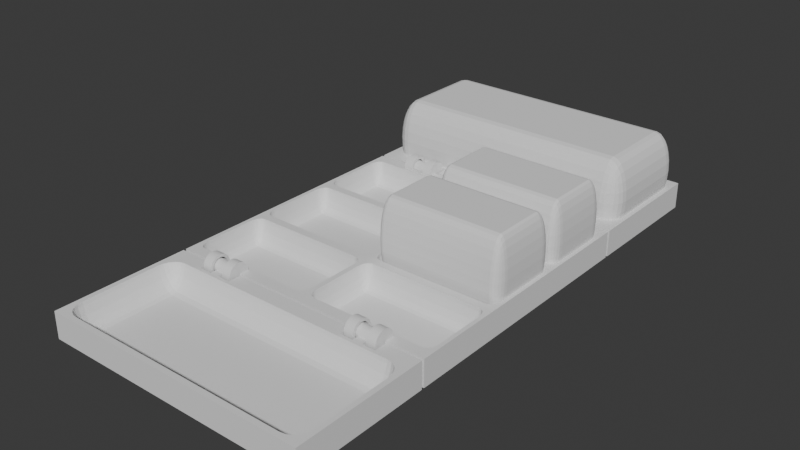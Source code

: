 # Source: paint-tray.blend  (saved by Blender 5.0.119; exported with 4.5.12 LTS)
import bpy
from mathutils import Matrix  # noqa: F401  (used for matrix-valued properties, if any)

bpy.ops.wm.read_factory_settings(use_empty=True)
scene = bpy.context.scene
scene.name = 'Scene'

# ---- collections
col_collection = bpy.data.collections.new('Collection'); scene.collection.children.link(col_collection)

# ---- world
world_world = bpy.data.worlds.new('World'); scene.world = world_world
world_world.use_nodes = True; world_world.node_tree.nodes.clear()
_N = world_world.node_tree.nodes; _L = world_world.node_tree.links
n0 = _N.new('ShaderNodeOutputWorld'); n0.name = 'World Output'; n0.location = (200, 100)
n1 = _N.new('ShaderNodeBackground'); n1.name = 'Background'; n1.location = (-200, 100)
n1.inputs[0].default_value = (0.05088, 0.05088, 0.05088, 1.0)
_L.new(n1.outputs[0], n0.inputs[0])
n0.is_active_output = True
world_world.color = (0.05088, 0.05088, 0.05088)
world_world.sun_shadow_jitter_overblur = 0.0

# ---- meshes
me_cube_014 = bpy.data.meshes.new('Cube.014')
me_cube_014.from_pydata([(0.0, 0.0, 8.603), (0.0, 0.0, 25.46), (0.0, 48.04, 8.603), (0.0, 48.04, 25.46), (49.54, 0.0, 8.603), (49.54, 0.0, 25.46), (49.54, 48.04, 8.603), (49.54, 48.04, 25.46)], [], [(0, 1, 3, 2), (2, 3, 7, 6), (6, 7, 5, 4), (4, 5, 1, 0), (2, 6, 4, 0), (7, 3, 1, 5)])
_uv = me_cube_014.uv_layers.new(name='UVMap')
_uv.uv.foreach_set('vector', [0.375, 0.0, 0.625, 0.0, 0.625, 0.25, 0.375, 0.25, 0.375, 0.25, 0.625, 0.25, 0.625, 0.5, 0.375, 0.5, 0.375, 0.5, 0.625, 0.5, 0.625, 0.75, 0.375, 0.75, 0.375, 0.75, 0.625, 0.75, 0.625, 1.0, 0.375, 1.0, 0.125, 0.5, 0.375, 0.5, 0.375, 0.75, 0.125, 0.75, 0.625, 0.5, 0.875, 0.5, 0.875, 0.75, 0.625, 0.75])
me_cube_014.update()
me_cube_015 = bpy.data.meshes.new('Cube.015')
me_cube_015.from_pydata([(-5.079, -4.935, -0.4156), (-5.079, -4.935, 2.535), (-5.079, 4.047, -5.818), (-5.079, 4.047, 2.535), (5.079, -4.935, -0.4156), (5.079, -4.935, 2.535), (5.079, 4.047, -5.818), (5.079, 4.047, 2.535)], [], [(0, 1, 3, 2), (2, 3, 7, 6), (6, 7, 5, 4), (4, 5, 1, 0), (2, 6, 4, 0), (7, 3, 1, 5)])
_uv = me_cube_015.uv_layers.new(name='UVMap')
_uv.uv.foreach_set('vector', [0.375, 0.0, 0.625, 0.0, 0.625, 0.25, 0.375, 0.25, 0.375, 0.25, 0.625, 0.25, 0.625, 0.5, 0.375, 0.5, 0.375, 0.5, 0.625, 0.5, 0.625, 0.75, 0.375, 0.75, 0.375, 0.75, 0.625, 0.75, 0.625, 1.0, 0.375, 1.0, 0.125, 0.5, 0.375, 0.5, 0.375, 0.75, 0.125, 0.75, 0.625, 0.5, 0.875, 0.5, 0.875, 0.75, 0.625, 0.75])
me_cube_015.update()
me_cylinder_005 = bpy.data.meshes.new('Cylinder.005')
me_cylinder_005.from_pydata([(0.0, 4.649, -3.756), (0.0, 4.649, 3.756), (0.8549, 4.56, -3.756), (0.8549, 4.56, 3.756), (1.677, 4.295, -3.756), (1.677, 4.295, 3.756), (2.435, 3.865, -3.756), (2.435, 3.865, 3.756), (3.099, 3.287, -3.756), (3.099, 3.287, 3.756), (3.644, 2.583, -3.756), (3.644, 2.583, 3.756), (4.048, 1.779, -3.756), (4.048, 1.779, 3.756), (4.298, 0.907, -3.756), (4.298, 0.907, 3.756), (4.382, 0.0, -3.756), (4.382, 0.0, 3.756), (4.298, -0.907, -3.756), (4.298, -0.907, 3.756), (4.048, -1.779, -3.756), (4.048, -1.779, 3.756), (3.644, -2.583, -3.756), (3.644, -2.583, 3.756), (3.099, -3.287, -3.756), (3.099, -3.287, 3.756), (2.435, -3.865, -3.756), (2.435, -3.865, 3.756), (1.677, -4.295, -3.756), (1.677, -4.295, 3.756), (0.8549, -4.56, -3.756), (0.8549, -4.56, 3.756), (0.0, -4.649, -3.756), (0.0, -4.649, 3.756), (-0.8549, -4.56, -3.756), (-0.8549, -4.56, 3.756), (-1.677, -4.295, -3.756), (-1.677, -4.295, 3.756), (-2.435, -3.865, -3.756), (-2.435, -3.865, 3.756), (-3.099, -3.287, -3.756), (-3.099, -3.287, 3.756), (-3.644, -2.583, -3.756), (-3.644, -2.583, 3.756), (-4.048, -1.779, -3.756), (-4.048, -1.779, 3.756), (-4.298, -0.907, -3.756), (-4.298, -0.907, 3.756), (-4.382, 0.0, -3.756), (-4.382, 0.0, 3.756), (-4.298, 0.907, -3.756), (-4.298, 0.907, 3.756), (-4.048, 1.779, -3.756), (-4.048, 1.779, 3.756), (-3.644, 2.583, -3.756), (-3.644, 2.583, 3.756), (-3.099, 3.287, -3.756), (-3.099, 3.287, 3.756), (-2.435, 3.865, -3.756), (-2.435, 3.865, 3.756), (-1.677, 4.295, -3.756), (-1.677, 4.295, 3.756), (-0.8549, 4.56, -3.756), (-0.8549, 4.56, 3.756)], [], [(0, 1, 3, 2), (2, 3, 5, 4), (4, 5, 7, 6), (6, 7, 9, 8), (8, 9, 11, 10), (10, 11, 13, 12), (12, 13, 15, 14), (14, 15, 17, 16), (16, 17, 19, 18), (18, 19, 21, 20), (20, 21, 23, 22), (22, 23, 25, 24), (24, 25, 27, 26), (26, 27, 29, 28), (28, 29, 31, 30), (30, 31, 33, 32), (32, 33, 35, 34), (34, 35, 37, 36), (36, 37, 39, 38), (38, 39, 41, 40), (40, 41, 43, 42), (42, 43, 45, 44), (44, 45, 47, 46), (46, 47, 49, 48), (48, 49, 51, 50), (50, 51, 53, 52), (52, 53, 55, 54), (54, 55, 57, 56), (56, 57, 59, 58), (58, 59, 61, 60), (3, 1, 63, 61, 59, 57, 55, 53, 51, 49, 47, 45, 43, 41, 39, 37, 35, 33, 31, 29, 27, 25, 23, 21, 19, 17, 15, 13, 11, 9, 7, 5), (60, 61, 63, 62), (62, 63, 1, 0), (0, 2, 4, 6, 8, 10, 12, 14, 16, 18, 20, 22, 24, 26, 28, 30, 32, 34, 36, 38, 40, 42, 44, 46, 48, 50, 52, 54, 56, 58, 60, 62)])
_uv = me_cylinder_005.uv_layers.new(name='UVMap')
_uv.uv.foreach_set('vector', [1.0, 0.5, 1.0, 1.0, 0.9688, 1.0, 0.9688, 0.5, 0.9688, 0.5, 0.9688, 1.0, 0.9375, 1.0, 0.9375, 0.5, 0.9375, 0.5, 0.9375, 1.0, 0.9062, 1.0, 0.9062, 0.5, 0.9062, 0.5, 0.9062, 1.0, 0.875, 1.0, 0.875, 0.5, 0.875, 0.5, 0.875, 1.0, 0.8438, 1.0, 0.8438, 0.5, 0.8438, 0.5, 0.8438, 1.0, 0.8125, 1.0, 0.8125, 0.5, 0.8125, 0.5, 0.8125, 1.0, 0.7812, 1.0, 0.7812, 0.5, 0.7812, 0.5, 0.7812, 1.0, 0.75, 1.0, 0.75, 0.5, 0.75, 0.5, 0.75, 1.0, 0.7188, 1.0, 0.7188, 0.5, 0.7188, 0.5, 0.7188, 1.0, 0.6875, 1.0, 0.6875, 0.5, 0.6875, 0.5, 0.6875, 1.0, 0.6562, 1.0, 0.6562, 0.5, 0.6562, 0.5, 0.6562, 1.0, 0.625, 1.0, 0.625, 0.5, 0.625, 0.5, 0.625, 1.0, 0.5938, 1.0, 0.5938, 0.5, 0.5938, 0.5, 0.5938, 1.0, 0.5625, 1.0, 0.5625, 0.5, 0.5625, 0.5, 0.5625, 1.0, 0.5312, 1.0, 0.5312, 0.5, 0.5312, 0.5, 0.5312, 1.0, 0.5, 1.0, 0.5, 0.5, 0.5, 0.5, 0.5, 1.0, 0.4688, 1.0, 0.4688, 0.5, 0.4688, 0.5, 0.4688, 1.0, 0.4375, 1.0, 0.4375, 0.5, 0.4375, 0.5, 0.4375, 1.0, 0.4062, 1.0, 0.4062, 0.5, 0.4062, 0.5, 0.4062, 1.0, 0.375, 1.0, 0.375, 0.5, 0.375, 0.5, 0.375, 1.0, 0.3438, 1.0, 0.3438, 0.5, 0.3438, 0.5, 0.3438, 1.0, 0.3125, 1.0, 0.3125, 0.5, 0.3125, 0.5, 0.3125, 1.0, 0.2812, 1.0, 0.2812, 0.5, 0.2812, 0.5, 0.2812, 1.0, 0.25, 1.0, 0.25, 0.5, 0.25, 0.5, 0.25, 1.0, 0.2188, 1.0, 0.2188, 0.5, 0.2188, 0.5, 0.2188, 1.0, 0.1875, 1.0, 0.1875, 0.5, 0.1875, 0.5, 0.1875, 1.0, 0.1562, 1.0, 0.1562, 0.5, 0.1562, 0.5, 0.1562, 1.0, 0.125, 1.0, 0.125, 0.5, 0.125, 0.5, 0.125, 1.0, 0.09375, 1.0, 0.09375, 0.5, 0.09375, 0.5, 0.09375, 1.0, 0.0625, 1.0, 0.0625, 0.5, 0.2968, 0.4854, 0.25, 0.49, 0.2032, 0.4854, 0.1582, 0.4717, 0.1167, 0.4496, 0.08029, 0.4197, 0.05045, 0.3833, 0.02827, 0.3418, 0.01461, 0.2968, 0.01, 0.25, 0.01461, 0.2032, 0.02827, 0.1582, 0.05045, 0.1167, 0.08029, 0.08029, 0.1167, 0.05045, 0.1582, 0.02827, 0.2032, 0.01461, 0.25, 0.01, 0.2968, 0.01461, 0.3418, 0.02827, 0.3833, 0.05045, 0.4197, 0.08029, 0.4496, 0.1167, 0.4717, 0.1582, 0.4854, 0.2032, 0.49, 0.25, 0.4854, 0.2968, 0.4717, 0.3418, 0.4496, 0.3833, 0.4197, 0.4197, 0.3833, 0.4496, 0.3418, 0.4717, 0.0625, 0.5, 0.0625, 1.0, 0.03125, 1.0, 0.03125, 0.5, 0.03125, 0.5, 0.03125, 1.0, 0.0, 1.0, 0.0, 0.5, 0.75, 0.49, 0.7968, 0.4854, 0.8418, 0.4717, 0.8833, 0.4496, 0.9197, 0.4197, 0.9496, 0.3833, 0.9717, 0.3418, 0.9854, 0.2968, 0.99, 0.25, 0.9854, 0.2032, 0.9717, 0.1582, 0.9496, 0.1167, 0.9197, 0.08029, 0.8833, 0.05045, 0.8418, 0.02827, 0.7968, 0.01461, 0.75, 0.01, 0.7032, 0.01461, 0.6582, 0.02827, 0.6167, 0.05045, 0.5803, 0.08029, 0.5504, 0.1167, 0.5283, 0.1582, 0.5146, 0.2032, 0.51, 0.25, 0.5146, 0.2968, 0.5283, 0.3418, 0.5504, 0.3833, 0.5803, 0.4197, 0.6167, 0.4496, 0.6582, 0.4717, 0.7032, 0.4854])
me_cylinder_005.update()
me_cube_016 = bpy.data.meshes.new('Cube.016')
me_cube_016.from_pydata([(-1.599, -1.206, -0.6267), (-1.599, -1.206, 0.6267), (-1.599, 1.206, -0.6267), (-1.599, 1.206, 0.6267), (1.599, -1.206, -0.6267), (1.599, -1.206, 0.6267), (1.599, 1.206, -0.6267), (1.599, 1.206, 0.6267)], [], [(0, 1, 3, 2), (2, 3, 7, 6), (6, 7, 5, 4), (4, 5, 1, 0), (2, 6, 4, 0), (7, 3, 1, 5)])
_uv = me_cube_016.uv_layers.new(name='UVMap')
_uv.uv.foreach_set('vector', [0.375, 0.0, 0.625, 0.0, 0.625, 0.25, 0.375, 0.25, 0.375, 0.25, 0.625, 0.25, 0.625, 0.5, 0.375, 0.5, 0.375, 0.5, 0.625, 0.5, 0.625, 0.75, 0.375, 0.75, 0.375, 0.75, 0.625, 0.75, 0.625, 1.0, 0.375, 1.0, 0.125, 0.5, 0.375, 0.5, 0.375, 0.75, 0.125, 0.75, 0.625, 0.5, 0.875, 0.5, 0.875, 0.75, 0.625, 0.75])
me_cube_016.update()
me_cylinder_006 = bpy.data.meshes.new('Cylinder.006')
me_cylinder_006.from_pydata([(0.0, 1.273, -1.049), (0.0, 1.273, 1.049), (0.2446, 1.248, -1.049), (0.2446, 1.248, 1.049), (0.4798, 1.176, -1.049), (0.4798, 1.176, 1.049), (0.6966, 1.058, -1.049), (0.6966, 1.058, 1.049), (0.8866, 0.8999, -1.049), (0.8866, 0.8999, 1.049), (1.042, 0.707, -1.049), (1.042, 0.707, 1.049), (1.158, 0.487, -1.049), (1.158, 0.487, 1.049), (1.23, 0.2483, -1.049), (1.23, 0.2483, 1.049), (1.254, 0.0, -1.049), (1.254, 0.0, 1.049), (1.23, -0.2483, -1.049), (1.23, -0.2483, 1.049), (1.158, -0.487, -1.049), (1.158, -0.487, 1.049), (1.042, -0.707, -1.049), (1.042, -0.707, 1.049), (0.8866, -0.8999, -1.049), (0.8866, -0.8999, 1.049), (0.6966, -1.058, -1.049), (0.6966, -1.058, 1.049), (0.4798, -1.176, -1.049), (0.4798, -1.176, 1.049), (0.2446, -1.248, -1.049), (0.2446, -1.248, 1.049), (0.0, -1.273, -1.049), (0.0, -1.273, 1.049), (-0.2446, -1.248, -1.049), (-0.2446, -1.248, 1.049), (-0.4798, -1.176, -1.049), (-0.4798, -1.176, 1.049), (-0.6966, -1.058, -1.049), (-0.6966, -1.058, 1.049), (-0.8866, -0.8999, -1.049), (-0.8866, -0.8999, 1.049), (-1.042, -0.707, -1.049), (-1.042, -0.707, 1.049), (-1.158, -0.487, -1.049), (-1.158, -0.487, 1.049), (-1.23, -0.2483, -1.049), (-1.23, -0.2483, 1.049), (-1.254, 0.0, -1.049), (-1.254, 0.0, 1.049), (-1.23, 0.2483, -1.049), (-1.23, 0.2483, 1.049), (-1.158, 0.487, -1.049), (-1.158, 0.487, 1.049), (-1.042, 0.707, -1.049), (-1.042, 0.707, 1.049), (-0.8866, 0.8999, -1.049), (-0.8866, 0.8999, 1.049), (-0.6966, 1.058, -1.049), (-0.6966, 1.058, 1.049), (-0.4798, 1.176, -1.049), (-0.4798, 1.176, 1.049), (-0.2446, 1.248, -1.049), (-0.2446, 1.248, 1.049)], [], [(0, 1, 3, 2), (2, 3, 5, 4), (4, 5, 7, 6), (6, 7, 9, 8), (8, 9, 11, 10), (10, 11, 13, 12), (12, 13, 15, 14), (14, 15, 17, 16), (16, 17, 19, 18), (18, 19, 21, 20), (20, 21, 23, 22), (22, 23, 25, 24), (24, 25, 27, 26), (26, 27, 29, 28), (28, 29, 31, 30), (30, 31, 33, 32), (32, 33, 35, 34), (34, 35, 37, 36), (36, 37, 39, 38), (38, 39, 41, 40), (40, 41, 43, 42), (42, 43, 45, 44), (44, 45, 47, 46), (46, 47, 49, 48), (48, 49, 51, 50), (50, 51, 53, 52), (52, 53, 55, 54), (54, 55, 57, 56), (56, 57, 59, 58), (58, 59, 61, 60), (3, 1, 63, 61, 59, 57, 55, 53, 51, 49, 47, 45, 43, 41, 39, 37, 35, 33, 31, 29, 27, 25, 23, 21, 19, 17, 15, 13, 11, 9, 7, 5), (60, 61, 63, 62), (62, 63, 1, 0), (0, 2, 4, 6, 8, 10, 12, 14, 16, 18, 20, 22, 24, 26, 28, 30, 32, 34, 36, 38, 40, 42, 44, 46, 48, 50, 52, 54, 56, 58, 60, 62)])
_uv = me_cylinder_006.uv_layers.new(name='UVMap')
_uv.uv.foreach_set('vector', [1.0, 0.5, 1.0, 1.0, 0.9688, 1.0, 0.9688, 0.5, 0.9688, 0.5, 0.9688, 1.0, 0.9375, 1.0, 0.9375, 0.5, 0.9375, 0.5, 0.9375, 1.0, 0.9062, 1.0, 0.9062, 0.5, 0.9062, 0.5, 0.9062, 1.0, 0.875, 1.0, 0.875, 0.5, 0.875, 0.5, 0.875, 1.0, 0.8438, 1.0, 0.8438, 0.5, 0.8438, 0.5, 0.8438, 1.0, 0.8125, 1.0, 0.8125, 0.5, 0.8125, 0.5, 0.8125, 1.0, 0.7812, 1.0, 0.7812, 0.5, 0.7812, 0.5, 0.7812, 1.0, 0.75, 1.0, 0.75, 0.5, 0.75, 0.5, 0.75, 1.0, 0.7188, 1.0, 0.7188, 0.5, 0.7188, 0.5, 0.7188, 1.0, 0.6875, 1.0, 0.6875, 0.5, 0.6875, 0.5, 0.6875, 1.0, 0.6562, 1.0, 0.6562, 0.5, 0.6562, 0.5, 0.6562, 1.0, 0.625, 1.0, 0.625, 0.5, 0.625, 0.5, 0.625, 1.0, 0.5938, 1.0, 0.5938, 0.5, 0.5938, 0.5, 0.5938, 1.0, 0.5625, 1.0, 0.5625, 0.5, 0.5625, 0.5, 0.5625, 1.0, 0.5312, 1.0, 0.5312, 0.5, 0.5312, 0.5, 0.5312, 1.0, 0.5, 1.0, 0.5, 0.5, 0.5, 0.5, 0.5, 1.0, 0.4688, 1.0, 0.4688, 0.5, 0.4688, 0.5, 0.4688, 1.0, 0.4375, 1.0, 0.4375, 0.5, 0.4375, 0.5, 0.4375, 1.0, 0.4062, 1.0, 0.4062, 0.5, 0.4062, 0.5, 0.4062, 1.0, 0.375, 1.0, 0.375, 0.5, 0.375, 0.5, 0.375, 1.0, 0.3438, 1.0, 0.3438, 0.5, 0.3438, 0.5, 0.3438, 1.0, 0.3125, 1.0, 0.3125, 0.5, 0.3125, 0.5, 0.3125, 1.0, 0.2812, 1.0, 0.2812, 0.5, 0.2812, 0.5, 0.2812, 1.0, 0.25, 1.0, 0.25, 0.5, 0.25, 0.5, 0.25, 1.0, 0.2188, 1.0, 0.2188, 0.5, 0.2188, 0.5, 0.2188, 1.0, 0.1875, 1.0, 0.1875, 0.5, 0.1875, 0.5, 0.1875, 1.0, 0.1562, 1.0, 0.1562, 0.5, 0.1562, 0.5, 0.1562, 1.0, 0.125, 1.0, 0.125, 0.5, 0.125, 0.5, 0.125, 1.0, 0.09375, 1.0, 0.09375, 0.5, 0.09375, 0.5, 0.09375, 1.0, 0.0625, 1.0, 0.0625, 0.5, 0.2968, 0.4854, 0.25, 0.49, 0.2032, 0.4854, 0.1582, 0.4717, 0.1167, 0.4496, 0.08029, 0.4197, 0.05045, 0.3833, 0.02827, 0.3418, 0.01461, 0.2968, 0.01, 0.25, 0.01461, 0.2032, 0.02827, 0.1582, 0.05045, 0.1167, 0.08029, 0.08029, 0.1167, 0.05045, 0.1582, 0.02827, 0.2032, 0.01461, 0.25, 0.01, 0.2968, 0.01461, 0.3418, 0.02827, 0.3833, 0.05045, 0.4197, 0.08029, 0.4496, 0.1167, 0.4717, 0.1582, 0.4854, 0.2032, 0.49, 0.25, 0.4854, 0.2968, 0.4717, 0.3418, 0.4496, 0.3833, 0.4197, 0.4197, 0.3833, 0.4496, 0.3418, 0.4717, 0.0625, 0.5, 0.0625, 1.0, 0.03125, 1.0, 0.03125, 0.5, 0.03125, 0.5, 0.03125, 1.0, 0.0, 1.0, 0.0, 0.5, 0.75, 0.49, 0.7968, 0.4854, 0.8418, 0.4717, 0.8833, 0.4496, 0.9197, 0.4197, 0.9496, 0.3833, 0.9717, 0.3418, 0.9854, 0.2968, 0.99, 0.25, 0.9854, 0.2032, 0.9717, 0.1582, 0.9496, 0.1167, 0.9197, 0.08029, 0.8833, 0.05045, 0.8418, 0.02827, 0.7968, 0.01461, 0.75, 0.01, 0.7032, 0.01461, 0.6582, 0.02827, 0.6167, 0.05045, 0.5803, 0.08029, 0.5504, 0.1167, 0.5283, 0.1582, 0.5146, 0.2032, 0.51, 0.25, 0.5146, 0.2968, 0.5283, 0.3418, 0.5504, 0.3833, 0.5803, 0.4197, 0.6167, 0.4496, 0.6582, 0.4717, 0.7032, 0.4854])
me_cylinder_006.update()
me_cylinder_007 = bpy.data.meshes.new('Cylinder.007')
me_cylinder_007.from_pydata([(0.0, 3.16, -2.223), (0.0, 3.16, 2.223), (0.4683, 3.099, -2.223), (0.4683, 3.099, 2.223), (0.9186, 2.919, -2.223), (0.9186, 2.919, 2.223), (1.334, 2.627, -2.223), (1.334, 2.627, 2.223), (1.697, 2.234, -2.223), (1.697, 2.234, 2.223), (1.996, 1.755, -2.223), (1.996, 1.755, 2.223), (2.218, 1.209, -2.223), (2.218, 1.209, 2.223), (2.354, 0.6164, -2.223), (2.354, 0.6164, 2.223), (2.4, 0.0, -2.223), (2.4, 0.0, 2.223), (2.354, -0.6164, -2.223), (2.354, -0.6164, 2.223), (2.218, -1.209, -2.223), (2.218, -1.209, 2.223), (1.996, -1.755, -2.223), (1.996, -1.755, 2.223), (1.697, -2.234, -2.223), (1.697, -2.234, 2.223), (1.334, -2.627, -2.223), (1.334, -2.627, 2.223), (0.9186, -2.919, -2.223), (0.9186, -2.919, 2.223), (0.4683, -3.099, -2.223), (0.4683, -3.099, 2.223), (0.0, -3.16, -2.223), (0.0, -3.16, 2.223), (-0.4683, -3.099, -2.223), (-0.4683, -3.099, 2.223), (-0.9186, -2.919, -2.223), (-0.9186, -2.919, 2.223), (-1.334, -2.627, -2.223), (-1.334, -2.627, 2.223), (-1.697, -2.234, -2.223), (-1.697, -2.234, 2.223), (-1.996, -1.755, -2.223), (-1.996, -1.755, 2.223), (-2.218, -1.209, -2.223), (-2.218, -1.209, 2.223), (-2.354, -0.6164, -2.223), (-2.354, -0.6164, 2.223), (-2.4, 0.0, -2.223), (-2.4, 0.0, 2.223), (-2.354, 0.6164, -2.223), (-2.354, 0.6164, 2.223), (-2.218, 1.209, -2.223), (-2.218, 1.209, 2.223), (-1.996, 1.755, -2.223), (-1.996, 1.755, 2.223), (-1.697, 2.234, -2.223), (-1.697, 2.234, 2.223), (-1.334, 2.627, -2.223), (-1.334, 2.627, 2.223), (-0.9186, 2.919, -2.223), (-0.9186, 2.919, 2.223), (-0.4683, 3.099, -2.223), (-0.4683, 3.099, 2.223)], [], [(0, 1, 3, 2), (2, 3, 5, 4), (4, 5, 7, 6), (6, 7, 9, 8), (8, 9, 11, 10), (10, 11, 13, 12), (12, 13, 15, 14), (14, 15, 17, 16), (16, 17, 19, 18), (18, 19, 21, 20), (20, 21, 23, 22), (22, 23, 25, 24), (24, 25, 27, 26), (26, 27, 29, 28), (28, 29, 31, 30), (30, 31, 33, 32), (32, 33, 35, 34), (34, 35, 37, 36), (36, 37, 39, 38), (38, 39, 41, 40), (40, 41, 43, 42), (42, 43, 45, 44), (44, 45, 47, 46), (46, 47, 49, 48), (48, 49, 51, 50), (50, 51, 53, 52), (52, 53, 55, 54), (54, 55, 57, 56), (56, 57, 59, 58), (58, 59, 61, 60), (3, 1, 63, 61, 59, 57, 55, 53, 51, 49, 47, 45, 43, 41, 39, 37, 35, 33, 31, 29, 27, 25, 23, 21, 19, 17, 15, 13, 11, 9, 7, 5), (60, 61, 63, 62), (62, 63, 1, 0), (0, 2, 4, 6, 8, 10, 12, 14, 16, 18, 20, 22, 24, 26, 28, 30, 32, 34, 36, 38, 40, 42, 44, 46, 48, 50, 52, 54, 56, 58, 60, 62)])
_uv = me_cylinder_007.uv_layers.new(name='UVMap')
_uv.uv.foreach_set('vector', [1.0, 0.5, 1.0, 1.0, 0.9688, 1.0, 0.9688, 0.5, 0.9688, 0.5, 0.9688, 1.0, 0.9375, 1.0, 0.9375, 0.5, 0.9375, 0.5, 0.9375, 1.0, 0.9062, 1.0, 0.9062, 0.5, 0.9062, 0.5, 0.9062, 1.0, 0.875, 1.0, 0.875, 0.5, 0.875, 0.5, 0.875, 1.0, 0.8438, 1.0, 0.8438, 0.5, 0.8438, 0.5, 0.8438, 1.0, 0.8125, 1.0, 0.8125, 0.5, 0.8125, 0.5, 0.8125, 1.0, 0.7812, 1.0, 0.7812, 0.5, 0.7812, 0.5, 0.7812, 1.0, 0.75, 1.0, 0.75, 0.5, 0.75, 0.5, 0.75, 1.0, 0.7188, 1.0, 0.7188, 0.5, 0.7188, 0.5, 0.7188, 1.0, 0.6875, 1.0, 0.6875, 0.5, 0.6875, 0.5, 0.6875, 1.0, 0.6562, 1.0, 0.6562, 0.5, 0.6562, 0.5, 0.6562, 1.0, 0.625, 1.0, 0.625, 0.5, 0.625, 0.5, 0.625, 1.0, 0.5938, 1.0, 0.5938, 0.5, 0.5938, 0.5, 0.5938, 1.0, 0.5625, 1.0, 0.5625, 0.5, 0.5625, 0.5, 0.5625, 1.0, 0.5312, 1.0, 0.5312, 0.5, 0.5312, 0.5, 0.5312, 1.0, 0.5, 1.0, 0.5, 0.5, 0.5, 0.5, 0.5, 1.0, 0.4688, 1.0, 0.4688, 0.5, 0.4688, 0.5, 0.4688, 1.0, 0.4375, 1.0, 0.4375, 0.5, 0.4375, 0.5, 0.4375, 1.0, 0.4062, 1.0, 0.4062, 0.5, 0.4062, 0.5, 0.4062, 1.0, 0.375, 1.0, 0.375, 0.5, 0.375, 0.5, 0.375, 1.0, 0.3438, 1.0, 0.3438, 0.5, 0.3438, 0.5, 0.3438, 1.0, 0.3125, 1.0, 0.3125, 0.5, 0.3125, 0.5, 0.3125, 1.0, 0.2812, 1.0, 0.2812, 0.5, 0.2812, 0.5, 0.2812, 1.0, 0.25, 1.0, 0.25, 0.5, 0.25, 0.5, 0.25, 1.0, 0.2188, 1.0, 0.2188, 0.5, 0.2188, 0.5, 0.2188, 1.0, 0.1875, 1.0, 0.1875, 0.5, 0.1875, 0.5, 0.1875, 1.0, 0.1562, 1.0, 0.1562, 0.5, 0.1562, 0.5, 0.1562, 1.0, 0.125, 1.0, 0.125, 0.5, 0.125, 0.5, 0.125, 1.0, 0.09375, 1.0, 0.09375, 0.5, 0.09375, 0.5, 0.09375, 1.0, 0.0625, 1.0, 0.0625, 0.5, 0.2968, 0.4854, 0.25, 0.49, 0.2032, 0.4854, 0.1582, 0.4717, 0.1167, 0.4496, 0.08029, 0.4197, 0.05045, 0.3833, 0.02827, 0.3418, 0.01461, 0.2968, 0.01, 0.25, 0.01461, 0.2032, 0.02827, 0.1582, 0.05045, 0.1167, 0.08029, 0.08029, 0.1167, 0.05045, 0.1582, 0.02827, 0.2032, 0.01461, 0.25, 0.01, 0.2968, 0.01461, 0.3418, 0.02827, 0.3833, 0.05045, 0.4197, 0.08029, 0.4496, 0.1167, 0.4717, 0.1582, 0.4854, 0.2032, 0.49, 0.25, 0.4854, 0.2968, 0.4717, 0.3418, 0.4496, 0.3833, 0.4197, 0.4197, 0.3833, 0.4496, 0.3418, 0.4717, 0.0625, 0.5, 0.0625, 1.0, 0.03125, 1.0, 0.03125, 0.5, 0.03125, 0.5, 0.03125, 1.0, 0.0, 1.0, 0.0, 0.5, 0.75, 0.49, 0.7968, 0.4854, 0.8418, 0.4717, 0.8833, 0.4496, 0.9197, 0.4197, 0.9496, 0.3833, 0.9717, 0.3418, 0.9854, 0.2968, 0.99, 0.25, 0.9854, 0.2032, 0.9717, 0.1582, 0.9496, 0.1167, 0.9197, 0.08029, 0.8833, 0.05045, 0.8418, 0.02827, 0.7968, 0.01461, 0.75, 0.01, 0.7032, 0.01461, 0.6582, 0.02827, 0.6167, 0.05045, 0.5803, 0.08029, 0.5504, 0.1167, 0.5283, 0.1582, 0.5146, 0.2032, 0.51, 0.25, 0.5146, 0.2968, 0.5283, 0.3418, 0.5504, 0.3833, 0.5803, 0.4197, 0.6167, 0.4496, 0.6582, 0.4717, 0.7032, 0.4854])
me_cylinder_007.update()
me_cube_017 = bpy.data.meshes.new('Cube.017')
me_cube_017.from_pydata([(0.0, 0.0, -22.87), (0.0, 0.0, -0.231), (0.0, 18.25, -22.87), (0.0, 18.25, -0.231), (11.81, 0.0, -22.87), (11.81, 0.0, -0.231), (11.81, 18.25, -22.87), (11.81, 18.25, -0.231)], [], [(0, 1, 3, 2), (2, 3, 7, 6), (6, 7, 5, 4), (4, 5, 1, 0), (2, 6, 4, 0), (7, 3, 1, 5)])
_uv = me_cube_017.uv_layers.new(name='UVMap')
_uv.uv.foreach_set('vector', [0.375, 0.0, 0.625, 0.0, 0.625, 0.25, 0.375, 0.25, 0.375, 0.25, 0.625, 0.25, 0.625, 0.5, 0.375, 0.5, 0.375, 0.5, 0.625, 0.5, 0.625, 0.75, 0.375, 0.75, 0.375, 0.75, 0.625, 0.75, 0.625, 1.0, 0.375, 1.0, 0.125, 0.5, 0.375, 0.5, 0.375, 0.75, 0.125, 0.75, 0.625, 0.5, 0.875, 0.5, 0.875, 0.75, 0.625, 0.75])
me_cube_017.update()
me_cylinder_008 = bpy.data.meshes.new('Cylinder.008')
me_cylinder_008.from_pydata([(0.0, 1.273, -1.049), (0.0, 1.273, 1.049), (0.2446, 1.248, -1.049), (0.2446, 1.248, 1.049), (0.4798, 1.176, -1.049), (0.4798, 1.176, 1.049), (0.6966, 1.058, -1.049), (0.6966, 1.058, 1.049), (0.8866, 0.8999, -1.049), (0.8866, 0.8999, 1.049), (1.042, 0.707, -1.049), (1.042, 0.707, 1.049), (1.158, 0.487, -1.049), (1.158, 0.487, 1.049), (1.23, 0.2483, -1.049), (1.23, 0.2483, 1.049), (1.254, 0.0, -1.049), (1.254, 0.0, 1.049), (1.23, -0.2483, -1.049), (1.23, -0.2483, 1.049), (1.158, -0.487, -1.049), (1.158, -0.487, 1.049), (1.042, -0.707, -1.049), (1.042, -0.707, 1.049), (0.8866, -0.8999, -1.049), (0.8866, -0.8999, 1.049), (0.6966, -1.058, -1.049), (0.6966, -1.058, 1.049), (0.4798, -1.176, -1.049), (0.4798, -1.176, 1.049), (0.2446, -1.248, -1.049), (0.2446, -1.248, 1.049), (0.0, -1.273, -1.049), (0.0, -1.273, 1.049), (-0.2446, -1.248, -1.049), (-0.2446, -1.248, 1.049), (-0.4798, -1.176, -1.049), (-0.4798, -1.176, 1.049), (-0.6966, -1.058, -1.049), (-0.6966, -1.058, 1.049), (-0.8866, -0.8999, -1.049), (-0.8866, -0.8999, 1.049), (-1.042, -0.707, -1.049), (-1.042, -0.707, 1.049), (-1.158, -0.487, -1.049), (-1.158, -0.487, 1.049), (-1.23, -0.2483, -1.049), (-1.23, -0.2483, 1.049), (-1.254, 0.0, -1.049), (-1.254, 0.0, 1.049), (-1.23, 0.2483, -1.049), (-1.23, 0.2483, 1.049), (-1.158, 0.487, -1.049), (-1.158, 0.487, 1.049), (-1.042, 0.707, -1.049), (-1.042, 0.707, 1.049), (-0.8866, 0.8999, -1.049), (-0.8866, 0.8999, 1.049), (-0.6966, 1.058, -1.049), (-0.6966, 1.058, 1.049), (-0.4798, 1.176, -1.049), (-0.4798, 1.176, 1.049), (-0.2446, 1.248, -1.049), (-0.2446, 1.248, 1.049)], [], [(0, 1, 3, 2), (2, 3, 5, 4), (4, 5, 7, 6), (6, 7, 9, 8), (8, 9, 11, 10), (10, 11, 13, 12), (12, 13, 15, 14), (14, 15, 17, 16), (16, 17, 19, 18), (18, 19, 21, 20), (20, 21, 23, 22), (22, 23, 25, 24), (24, 25, 27, 26), (26, 27, 29, 28), (28, 29, 31, 30), (30, 31, 33, 32), (32, 33, 35, 34), (34, 35, 37, 36), (36, 37, 39, 38), (38, 39, 41, 40), (40, 41, 43, 42), (42, 43, 45, 44), (44, 45, 47, 46), (46, 47, 49, 48), (48, 49, 51, 50), (50, 51, 53, 52), (52, 53, 55, 54), (54, 55, 57, 56), (56, 57, 59, 58), (58, 59, 61, 60), (3, 1, 63, 61, 59, 57, 55, 53, 51, 49, 47, 45, 43, 41, 39, 37, 35, 33, 31, 29, 27, 25, 23, 21, 19, 17, 15, 13, 11, 9, 7, 5), (60, 61, 63, 62), (62, 63, 1, 0), (0, 2, 4, 6, 8, 10, 12, 14, 16, 18, 20, 22, 24, 26, 28, 30, 32, 34, 36, 38, 40, 42, 44, 46, 48, 50, 52, 54, 56, 58, 60, 62)])
_uv = me_cylinder_008.uv_layers.new(name='UVMap')
_uv.uv.foreach_set('vector', [1.0, 0.5, 1.0, 1.0, 0.9688, 1.0, 0.9688, 0.5, 0.9688, 0.5, 0.9688, 1.0, 0.9375, 1.0, 0.9375, 0.5, 0.9375, 0.5, 0.9375, 1.0, 0.9062, 1.0, 0.9062, 0.5, 0.9062, 0.5, 0.9062, 1.0, 0.875, 1.0, 0.875, 0.5, 0.875, 0.5, 0.875, 1.0, 0.8438, 1.0, 0.8438, 0.5, 0.8438, 0.5, 0.8438, 1.0, 0.8125, 1.0, 0.8125, 0.5, 0.8125, 0.5, 0.8125, 1.0, 0.7812, 1.0, 0.7812, 0.5, 0.7812, 0.5, 0.7812, 1.0, 0.75, 1.0, 0.75, 0.5, 0.75, 0.5, 0.75, 1.0, 0.7188, 1.0, 0.7188, 0.5, 0.7188, 0.5, 0.7188, 1.0, 0.6875, 1.0, 0.6875, 0.5, 0.6875, 0.5, 0.6875, 1.0, 0.6562, 1.0, 0.6562, 0.5, 0.6562, 0.5, 0.6562, 1.0, 0.625, 1.0, 0.625, 0.5, 0.625, 0.5, 0.625, 1.0, 0.5938, 1.0, 0.5938, 0.5, 0.5938, 0.5, 0.5938, 1.0, 0.5625, 1.0, 0.5625, 0.5, 0.5625, 0.5, 0.5625, 1.0, 0.5312, 1.0, 0.5312, 0.5, 0.5312, 0.5, 0.5312, 1.0, 0.5, 1.0, 0.5, 0.5, 0.5, 0.5, 0.5, 1.0, 0.4688, 1.0, 0.4688, 0.5, 0.4688, 0.5, 0.4688, 1.0, 0.4375, 1.0, 0.4375, 0.5, 0.4375, 0.5, 0.4375, 1.0, 0.4062, 1.0, 0.4062, 0.5, 0.4062, 0.5, 0.4062, 1.0, 0.375, 1.0, 0.375, 0.5, 0.375, 0.5, 0.375, 1.0, 0.3438, 1.0, 0.3438, 0.5, 0.3438, 0.5, 0.3438, 1.0, 0.3125, 1.0, 0.3125, 0.5, 0.3125, 0.5, 0.3125, 1.0, 0.2812, 1.0, 0.2812, 0.5, 0.2812, 0.5, 0.2812, 1.0, 0.25, 1.0, 0.25, 0.5, 0.25, 0.5, 0.25, 1.0, 0.2188, 1.0, 0.2188, 0.5, 0.2188, 0.5, 0.2188, 1.0, 0.1875, 1.0, 0.1875, 0.5, 0.1875, 0.5, 0.1875, 1.0, 0.1562, 1.0, 0.1562, 0.5, 0.1562, 0.5, 0.1562, 1.0, 0.125, 1.0, 0.125, 0.5, 0.125, 0.5, 0.125, 1.0, 0.09375, 1.0, 0.09375, 0.5, 0.09375, 0.5, 0.09375, 1.0, 0.0625, 1.0, 0.0625, 0.5, 0.2968, 0.4854, 0.25, 0.49, 0.2032, 0.4854, 0.1582, 0.4717, 0.1167, 0.4496, 0.08029, 0.4197, 0.05045, 0.3833, 0.02827, 0.3418, 0.01461, 0.2968, 0.01, 0.25, 0.01461, 0.2032, 0.02827, 0.1582, 0.05045, 0.1167, 0.08029, 0.08029, 0.1167, 0.05045, 0.1582, 0.02827, 0.2032, 0.01461, 0.25, 0.01, 0.2968, 0.01461, 0.3418, 0.02827, 0.3833, 0.05045, 0.4197, 0.08029, 0.4496, 0.1167, 0.4717, 0.1582, 0.4854, 0.2032, 0.49, 0.25, 0.4854, 0.2968, 0.4717, 0.3418, 0.4496, 0.3833, 0.4197, 0.4197, 0.3833, 0.4496, 0.3418, 0.4717, 0.0625, 0.5, 0.0625, 1.0, 0.03125, 1.0, 0.03125, 0.5, 0.03125, 0.5, 0.03125, 1.0, 0.0, 1.0, 0.0, 0.5, 0.75, 0.49, 0.7968, 0.4854, 0.8418, 0.4717, 0.8833, 0.4496, 0.9197, 0.4197, 0.9496, 0.3833, 0.9717, 0.3418, 0.9854, 0.2968, 0.99, 0.25, 0.9854, 0.2032, 0.9717, 0.1582, 0.9496, 0.1167, 0.9197, 0.08029, 0.8833, 0.05045, 0.8418, 0.02827, 0.7968, 0.01461, 0.75, 0.01, 0.7032, 0.01461, 0.6582, 0.02827, 0.6167, 0.05045, 0.5803, 0.08029, 0.5504, 0.1167, 0.5283, 0.1582, 0.5146, 0.2032, 0.51, 0.25, 0.5146, 0.2968, 0.5283, 0.3418, 0.5504, 0.3833, 0.5803, 0.4197, 0.6167, 0.4496, 0.6582, 0.4717, 0.7032, 0.4854])
me_cylinder_008.update()
me_cylinder_009 = bpy.data.meshes.new('Cylinder.009')
me_cylinder_009.from_pydata([(0.0, 3.16, -2.223), (0.0, 3.16, 2.223), (0.4683, 3.099, -2.223), (0.4683, 3.099, 2.223), (0.9186, 2.919, -2.223), (0.9186, 2.919, 2.223), (1.334, 2.627, -2.223), (1.334, 2.627, 2.223), (1.697, 2.234, -2.223), (1.697, 2.234, 2.223), (1.996, 1.755, -2.223), (1.996, 1.755, 2.223), (2.218, 1.209, -2.223), (2.218, 1.209, 2.223), (2.354, 0.6164, -2.223), (2.354, 0.6164, 2.223), (2.4, 0.0, -2.223), (2.4, 0.0, 2.223), (2.354, -0.6164, -2.223), (2.354, -0.6164, 2.223), (2.218, -1.209, -2.223), (2.218, -1.209, 2.223), (1.996, -1.755, -2.223), (1.996, -1.755, 2.223), (1.697, -2.234, -2.223), (1.697, -2.234, 2.223), (1.334, -2.627, -2.223), (1.334, -2.627, 2.223), (0.9186, -2.919, -2.223), (0.9186, -2.919, 2.223), (0.4683, -3.099, -2.223), (0.4683, -3.099, 2.223), (0.0, -3.16, -2.223), (0.0, -3.16, 2.223), (-0.4683, -3.099, -2.223), (-0.4683, -3.099, 2.223), (-0.9186, -2.919, -2.223), (-0.9186, -2.919, 2.223), (-1.334, -2.627, -2.223), (-1.334, -2.627, 2.223), (-1.697, -2.234, -2.223), (-1.697, -2.234, 2.223), (-1.996, -1.755, -2.223), (-1.996, -1.755, 2.223), (-2.218, -1.209, -2.223), (-2.218, -1.209, 2.223), (-2.354, -0.6164, -2.223), (-2.354, -0.6164, 2.223), (-2.4, 0.0, -2.223), (-2.4, 0.0, 2.223), (-2.354, 0.6164, -2.223), (-2.354, 0.6164, 2.223), (-2.218, 1.209, -2.223), (-2.218, 1.209, 2.223), (-1.996, 1.755, -2.223), (-1.996, 1.755, 2.223), (-1.697, 2.234, -2.223), (-1.697, 2.234, 2.223), (-1.334, 2.627, -2.223), (-1.334, 2.627, 2.223), (-0.9186, 2.919, -2.223), (-0.9186, 2.919, 2.223), (-0.4683, 3.099, -2.223), (-0.4683, 3.099, 2.223)], [], [(0, 1, 3, 2), (2, 3, 5, 4), (4, 5, 7, 6), (6, 7, 9, 8), (8, 9, 11, 10), (10, 11, 13, 12), (12, 13, 15, 14), (14, 15, 17, 16), (16, 17, 19, 18), (18, 19, 21, 20), (20, 21, 23, 22), (22, 23, 25, 24), (24, 25, 27, 26), (26, 27, 29, 28), (28, 29, 31, 30), (30, 31, 33, 32), (32, 33, 35, 34), (34, 35, 37, 36), (36, 37, 39, 38), (38, 39, 41, 40), (40, 41, 43, 42), (42, 43, 45, 44), (44, 45, 47, 46), (46, 47, 49, 48), (48, 49, 51, 50), (50, 51, 53, 52), (52, 53, 55, 54), (54, 55, 57, 56), (56, 57, 59, 58), (58, 59, 61, 60), (3, 1, 63, 61, 59, 57, 55, 53, 51, 49, 47, 45, 43, 41, 39, 37, 35, 33, 31, 29, 27, 25, 23, 21, 19, 17, 15, 13, 11, 9, 7, 5), (60, 61, 63, 62), (62, 63, 1, 0), (0, 2, 4, 6, 8, 10, 12, 14, 16, 18, 20, 22, 24, 26, 28, 30, 32, 34, 36, 38, 40, 42, 44, 46, 48, 50, 52, 54, 56, 58, 60, 62)])
_uv = me_cylinder_009.uv_layers.new(name='UVMap')
_uv.uv.foreach_set('vector', [1.0, 0.5, 1.0, 1.0, 0.9688, 1.0, 0.9688, 0.5, 0.9688, 0.5, 0.9688, 1.0, 0.9375, 1.0, 0.9375, 0.5, 0.9375, 0.5, 0.9375, 1.0, 0.9062, 1.0, 0.9062, 0.5, 0.9062, 0.5, 0.9062, 1.0, 0.875, 1.0, 0.875, 0.5, 0.875, 0.5, 0.875, 1.0, 0.8438, 1.0, 0.8438, 0.5, 0.8438, 0.5, 0.8438, 1.0, 0.8125, 1.0, 0.8125, 0.5, 0.8125, 0.5, 0.8125, 1.0, 0.7812, 1.0, 0.7812, 0.5, 0.7812, 0.5, 0.7812, 1.0, 0.75, 1.0, 0.75, 0.5, 0.75, 0.5, 0.75, 1.0, 0.7188, 1.0, 0.7188, 0.5, 0.7188, 0.5, 0.7188, 1.0, 0.6875, 1.0, 0.6875, 0.5, 0.6875, 0.5, 0.6875, 1.0, 0.6562, 1.0, 0.6562, 0.5, 0.6562, 0.5, 0.6562, 1.0, 0.625, 1.0, 0.625, 0.5, 0.625, 0.5, 0.625, 1.0, 0.5938, 1.0, 0.5938, 0.5, 0.5938, 0.5, 0.5938, 1.0, 0.5625, 1.0, 0.5625, 0.5, 0.5625, 0.5, 0.5625, 1.0, 0.5312, 1.0, 0.5312, 0.5, 0.5312, 0.5, 0.5312, 1.0, 0.5, 1.0, 0.5, 0.5, 0.5, 0.5, 0.5, 1.0, 0.4688, 1.0, 0.4688, 0.5, 0.4688, 0.5, 0.4688, 1.0, 0.4375, 1.0, 0.4375, 0.5, 0.4375, 0.5, 0.4375, 1.0, 0.4062, 1.0, 0.4062, 0.5, 0.4062, 0.5, 0.4062, 1.0, 0.375, 1.0, 0.375, 0.5, 0.375, 0.5, 0.375, 1.0, 0.3438, 1.0, 0.3438, 0.5, 0.3438, 0.5, 0.3438, 1.0, 0.3125, 1.0, 0.3125, 0.5, 0.3125, 0.5, 0.3125, 1.0, 0.2812, 1.0, 0.2812, 0.5, 0.2812, 0.5, 0.2812, 1.0, 0.25, 1.0, 0.25, 0.5, 0.25, 0.5, 0.25, 1.0, 0.2188, 1.0, 0.2188, 0.5, 0.2188, 0.5, 0.2188, 1.0, 0.1875, 1.0, 0.1875, 0.5, 0.1875, 0.5, 0.1875, 1.0, 0.1562, 1.0, 0.1562, 0.5, 0.1562, 0.5, 0.1562, 1.0, 0.125, 1.0, 0.125, 0.5, 0.125, 0.5, 0.125, 1.0, 0.09375, 1.0, 0.09375, 0.5, 0.09375, 0.5, 0.09375, 1.0, 0.0625, 1.0, 0.0625, 0.5, 0.2968, 0.4854, 0.25, 0.49, 0.2032, 0.4854, 0.1582, 0.4717, 0.1167, 0.4496, 0.08029, 0.4197, 0.05045, 0.3833, 0.02827, 0.3418, 0.01461, 0.2968, 0.01, 0.25, 0.01461, 0.2032, 0.02827, 0.1582, 0.05045, 0.1167, 0.08029, 0.08029, 0.1167, 0.05045, 0.1582, 0.02827, 0.2032, 0.01461, 0.25, 0.01, 0.2968, 0.01461, 0.3418, 0.02827, 0.3833, 0.05045, 0.4197, 0.08029, 0.4496, 0.1167, 0.4717, 0.1582, 0.4854, 0.2032, 0.49, 0.25, 0.4854, 0.2968, 0.4717, 0.3418, 0.4496, 0.3833, 0.4197, 0.4197, 0.3833, 0.4496, 0.3418, 0.4717, 0.0625, 0.5, 0.0625, 1.0, 0.03125, 1.0, 0.03125, 0.5, 0.03125, 0.5, 0.03125, 1.0, 0.0, 1.0, 0.0, 0.5, 0.75, 0.49, 0.7968, 0.4854, 0.8418, 0.4717, 0.8833, 0.4496, 0.9197, 0.4197, 0.9496, 0.3833, 0.9717, 0.3418, 0.9854, 0.2968, 0.99, 0.25, 0.9854, 0.2032, 0.9717, 0.1582, 0.9496, 0.1167, 0.9197, 0.08029, 0.8833, 0.05045, 0.8418, 0.02827, 0.7968, 0.01461, 0.75, 0.01, 0.7032, 0.01461, 0.6582, 0.02827, 0.6167, 0.05045, 0.5803, 0.08029, 0.5504, 0.1167, 0.5283, 0.1582, 0.5146, 0.2032, 0.51, 0.25, 0.5146, 0.2968, 0.5283, 0.3418, 0.5504, 0.3833, 0.5803, 0.4197, 0.6167, 0.4496, 0.6582, 0.4717, 0.7032, 0.4854])
me_cylinder_009.update()
me_cube_018 = bpy.data.meshes.new('Cube.018')
me_cube_018.from_pydata([(-2.0, -1.003, -0.5), (-2.0, -1.003, 2.5), (-2.0, 2.007, -2.5), (-2.0, 2.007, 2.5), (2.0, -1.003, -0.5), (2.0, -1.003, 2.5), (2.0, 2.007, -2.5), (2.0, 2.007, 2.5)], [], [(0, 1, 3, 2), (2, 3, 7, 6), (6, 7, 5, 4), (4, 5, 1, 0), (2, 6, 4, 0), (7, 3, 1, 5)])
_uv = me_cube_018.uv_layers.new(name='UVMap')
_uv.uv.foreach_set('vector', [0.375, 0.0, 0.625, 0.0, 0.625, 0.25, 0.375, 0.25, 0.375, 0.25, 0.625, 0.25, 0.625, 0.5, 0.375, 0.5, 0.375, 0.5, 0.625, 0.5, 0.625, 0.75, 0.375, 0.75, 0.375, 0.75, 0.625, 0.75, 0.625, 1.0, 0.375, 1.0, 0.125, 0.5, 0.375, 0.5, 0.375, 0.75, 0.125, 0.75, 0.625, 0.5, 0.875, 0.5, 0.875, 0.75, 0.625, 0.75])
me_cube_018.update()
me_cube_001 = bpy.data.meshes.new('Cube.001')
me_cube_001.from_pydata([(-49.17, -19.38, -6.44), (-49.17, -19.38, 6.44), (-49.17, 19.38, -6.44), (-49.17, 19.38, 6.44), (49.17, -19.38, -6.44), (49.17, -19.38, 6.44), (49.17, 19.38, -6.44), (49.17, 19.38, 6.44)], [], [(0, 1, 3, 2), (2, 3, 7, 6), (6, 7, 5, 4), (4, 5, 1, 0), (2, 6, 4, 0), (7, 3, 1, 5)])
_uv = me_cube_001.uv_layers.new(name='UVMap')
_uv.uv.foreach_set('vector', [0.375, 0.0, 0.625, 0.0, 0.625, 0.25, 0.375, 0.25, 0.375, 0.25, 0.625, 0.25, 0.625, 0.5, 0.375, 0.5, 0.375, 0.5, 0.625, 0.5, 0.625, 0.75, 0.375, 0.75, 0.375, 0.75, 0.625, 0.75, 0.625, 1.0, 0.375, 1.0, 0.125, 0.5, 0.375, 0.5, 0.375, 0.75, 0.125, 0.75, 0.625, 0.5, 0.875, 0.5, 0.875, 0.75, 0.625, 0.75])
me_cube_001.update()
me_cube_002 = bpy.data.meshes.new('Cube.002')
me_cube_002.from_pydata([(-49.17, -19.38, -6.44), (-49.17, -19.38, 6.44), (-49.17, 19.38, -6.44), (-49.17, 19.38, 6.44), (49.17, -19.38, -6.44), (49.17, -19.38, 6.44), (49.17, 19.38, -6.44), (49.17, 19.38, 6.44)], [], [(0, 1, 3, 2), (2, 3, 7, 6), (6, 7, 5, 4), (4, 5, 1, 0), (2, 6, 4, 0), (7, 3, 1, 5)])
_uv = me_cube_002.uv_layers.new(name='UVMap')
_uv.uv.foreach_set('vector', [0.375, 0.0, 0.625, 0.0, 0.625, 0.25, 0.375, 0.25, 0.375, 0.25, 0.625, 0.25, 0.625, 0.5, 0.375, 0.5, 0.375, 0.5, 0.625, 0.5, 0.625, 0.75, 0.375, 0.75, 0.375, 0.75, 0.625, 0.75, 0.625, 1.0, 0.375, 1.0, 0.125, 0.5, 0.375, 0.5, 0.375, 0.75, 0.125, 0.75, 0.625, 0.5, 0.875, 0.5, 0.875, 0.75, 0.625, 0.75])
me_cube_002.update()
me_cube_003 = bpy.data.meshes.new('Cube.003')
me_cube_003.from_pydata([(-49.17, -19.38, -6.44), (-49.17, -19.38, 6.44), (-49.17, 19.38, -6.44), (-49.17, 19.38, 6.44), (49.17, -19.38, -6.44), (49.17, -19.38, 6.44), (49.17, 19.38, -6.44), (49.17, 19.38, 6.44)], [], [(0, 1, 3, 2), (2, 3, 7, 6), (6, 7, 5, 4), (4, 5, 1, 0), (2, 6, 4, 0), (7, 3, 1, 5)])
_uv = me_cube_003.uv_layers.new(name='UVMap')
_uv.uv.foreach_set('vector', [0.375, 0.0, 0.625, 0.0, 0.625, 0.25, 0.375, 0.25, 0.375, 0.25, 0.625, 0.25, 0.625, 0.5, 0.375, 0.5, 0.375, 0.5, 0.625, 0.5, 0.625, 0.75, 0.375, 0.75, 0.375, 0.75, 0.625, 0.75, 0.625, 1.0, 0.375, 1.0, 0.125, 0.5, 0.375, 0.5, 0.375, 0.75, 0.125, 0.75, 0.625, 0.5, 0.875, 0.5, 0.875, 0.75, 0.625, 0.75])
me_cube_003.update()

# ---- objects
ob_outer = bpy.data.objects.new('Outer', me_cube_014)
ob_boxclearance = bpy.data.objects.new('BoxClearance', me_cube_015)
ob_cylinder = bpy.data.objects.new('Cylinder', me_cylinder_005)
ob_topboxclearance = bpy.data.objects.new('TopBoxClearance', me_cube_016)
ob_pinclearance = bpy.data.objects.new('PinClearance', me_cylinder_006)
ob_pivotholetop = bpy.data.objects.new('PivotHoleTop', me_cylinder_007)
ob_inner = bpy.data.objects.new('Inner', me_cube_017)
ob_pin = bpy.data.objects.new('Pin', me_cylinder_008)
ob_pivotholebottom = bpy.data.objects.new('PivotHoleBottom', me_cylinder_009)
ob_pingrabber = bpy.data.objects.new('PinGrabber', me_cube_018)
ob_bigwell = bpy.data.objects.new('BigWell', me_cube_001)
ob_smallwell_001 = bpy.data.objects.new('SmallWell.001', me_cube_002)
ob_smallwell_002 = bpy.data.objects.new('SmallWell.002', me_cube_003)

# ---- transforms, parenting, visibility, modifiers, constraints
ob_outer.location = (8.849e-09, -50.0, -10.0)
ob_outer.scale = (1.009, 1.03, 0.5812)
_m = ob_outer.modifiers.new('Boolean', 'BOOLEAN')
_m.object = ob_cylinder
_m.operation = 'UNION'
_m = ob_outer.modifiers.new('Boolean.001', 'BOOLEAN')
_m.object = ob_boxclearance
_m = ob_outer.modifiers.new('Boolean.002', 'BOOLEAN')
_m.object = ob_topboxclearance
_m = ob_outer.modifiers.new('Boolean.003', 'BOOLEAN')
_m.object = ob_pinclearance
_m = ob_outer.modifiers.new('Boolean.005', 'BOOLEAN')
_m.object = ob_smallwell_002
_m = ob_outer.modifiers.new('Boolean.004', 'BOOLEAN')
_m.object = ob_smallwell_001
_m = ob_outer.modifiers.new('Mirror', 'MIRROR')
_m.use_axis = (True, True, False)
ob_boxclearance.location = (30.0, 2.5, 2.0)
ob_boxclearance.scale = (0.4923, 1.013, 1.203)
ob_cylinder.location = (30.0, 0.0, 5.0)
ob_cylinder.rotation_euler = (0.0, 1.571, 0.0)
ob_cylinder.scale = (0.9128, 0.8604, 1.597)
ob_topboxclearance.location = (30.0, 0.0, 8.0)
ob_topboxclearance.scale = (1.563, 4.144, 4.787)
ob_pinclearance.location = (30.0, 0.0, 5.0)
ob_pinclearance.rotation_euler = (0.0, 1.571, 0.0)
ob_pinclearance.scale = (2.393, 2.357, 5.242)
ob_pivotholetop.location = (34.25, 0.0, 5.0)
ob_pivotholetop.rotation_euler = (-3.142, 1.571, 0.0)
ob_pivotholetop.scale = (2.083, 1.582, 1.125)
ob_inner.location = (0.0, 0.5, 4.9)
ob_inner.scale = (4.233, 2.712, 0.4329)
_m = ob_inner.modifiers.new('Boolean', 'BOOLEAN')
_m.object = ob_pivotholetop
_m = ob_inner.modifiers.new('Boolean.001', 'BOOLEAN')
_m.object = ob_pivotholebottom
_m = ob_inner.modifiers.new('Boolean.002', 'BOOLEAN')
_m.object = ob_pingrabber
_m.operation = 'UNION'
_m = ob_inner.modifiers.new('Array', 'ARRAY')
_m = ob_inner.modifiers.new('Boolean.003', 'BOOLEAN')
_m.object = ob_pin
_m.operation = 'UNION'
_m = ob_inner.modifiers.new('Boolean.004', 'BOOLEAN')
_m.object = ob_bigwell
_m = ob_inner.modifiers.new('Mirror', 'MIRROR')
_m.use_axis = (True, True, False)
_m.mirror_object = ob_outer
ob_pin.location = (30.0, 0.0, 5.0)
ob_pin.rotation_euler = (0.0, 1.571, 0.0)
ob_pin.scale = (1.994, 1.965, 4.766)
ob_pivotholebottom.location = (25.75, 0.0, 5.0)
ob_pivotholebottom.rotation_euler = (-3.142, 1.571, 0.0)
ob_pivotholebottom.scale = (2.083, 1.582, 1.125)
ob_pingrabber.location = (30.0, -1.0, 2.5)
ob_pingrabber.scale = (1.0, 0.9967, 1.0)
ob_bigwell.location = (0.0, 27.06, 11.0)
ob_bigwell.scale = (0.9914, 1.114, 2.329)
_m = ob_bigwell.modifiers.new('Bevel', 'BEVEL')
_m.width = 10.0
_m.width_pct = 10.0
_m.segments = 6
ob_smallwell_001.location = (24.74, -18.46, 11.0)
ob_smallwell_001.scale = (0.4901, 0.73, 2.329)
_m = ob_smallwell_001.modifiers.new('Bevel', 'BEVEL')
_m.width = 10.0
_m.width_pct = 10.0
_m.segments = 6
ob_smallwell_002.location = (24.74, -48.95, 11.0)
ob_smallwell_002.scale = (0.4901, 0.73, 2.329)
_m = ob_smallwell_002.modifiers.new('Bevel', 'BEVEL')
_m.width = 10.0
_m.width_pct = 10.0
_m.segments = 6

# ---- collection membership
col_collection.objects.link(ob_outer)
col_collection.objects.link(ob_boxclearance)
col_collection.objects.link(ob_cylinder)
col_collection.objects.link(ob_topboxclearance)
col_collection.objects.link(ob_pinclearance)
col_collection.objects.link(ob_pivotholetop)
col_collection.objects.link(ob_inner)
col_collection.objects.link(ob_pin)
col_collection.objects.link(ob_pivotholebottom)
col_collection.objects.link(ob_pingrabber)
col_collection.objects.link(ob_bigwell)
col_collection.objects.link(ob_smallwell_001)
col_collection.objects.link(ob_smallwell_002)

# ---- scene / render settings (as saved in the file)
scene.frame_start = 1; scene.frame_end = 250; scene.frame_set(1)
scene.render.engine = 'BLENDER_EEVEE_NEXT'
scene.render.bake_bias = 0.0
scene.render.bake_samples = 0
scene.cycles.sampling_pattern = 'TABULATED_SOBOL'
scene.eevee.use_volume_custom_range = False
scene.unit_settings.scale_length = 0.001
bpy.context.view_layer.update()

# ---- added for rendering (the .blend has no active camera and no usable light): camera, sun
cam_auto = bpy.data.cameras.new('AutoCamera')
cam_auto.lens = 50.0
cam_auto.sensor_width = 36.0
cam_auto.clip_end = 3665.57
ob_auto_camera = bpy.data.objects.new('AutoCamera', cam_auto)
scene.collection.objects.link(ob_auto_camera)
ob_auto_camera.location = (208.865, -300.638, 177.592)
ob_auto_camera.rotation_euler = (1.09748, -7.21219e-08, 0.694738)
scene.camera = ob_auto_camera
light_auto_sun = bpy.data.lights.new('AutoSun', 'SUN')
light_auto_sun.energy = 3.0
light_auto_sun.angle = 0.0523599
ob_auto_sun = bpy.data.objects.new('AutoSun', light_auto_sun)
scene.collection.objects.link(ob_auto_sun)
ob_auto_sun.rotation_euler = (0.872665, 0.174533, 0.523599)
bpy.context.view_layer.update()
